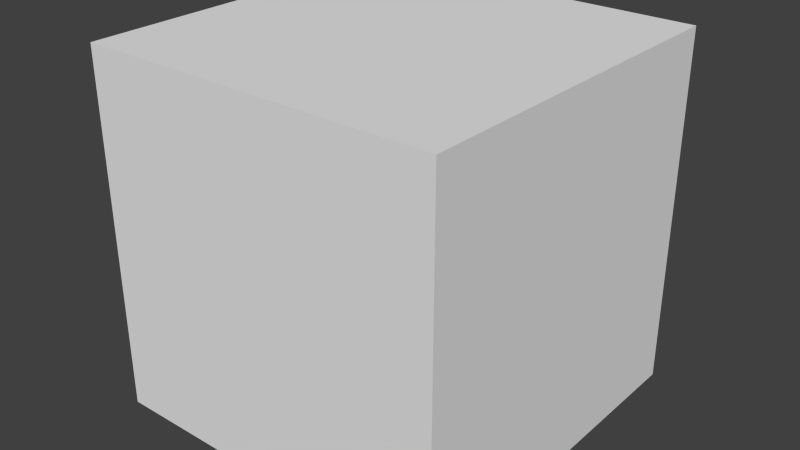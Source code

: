 # Source: companion.blend  (saved by Blender 2.76.0; exported with 4.5.12 LTS)
import bpy
from mathutils import Matrix  # noqa: F401  (used for matrix-valued properties, if any)

bpy.ops.wm.read_factory_settings(use_empty=True)
scene = bpy.context.scene
scene.name = 'Scene'

# ---- collections
col_collection_1 = bpy.data.collections.new('Collection 1'); scene.collection.children.link(col_collection_1)

# ---- materials (node trees are filled in below, after node groups)
mat_material_001 = bpy.data.materials.new('Material.001')
mat_material_001.alpha_threshold = 0.0
mat_material_001.use_transparent_shadow = False
mat_material_001.roughness = 0.5

# ---- material node trees

# ---- world
world_world = bpy.data.worlds.new('World'); scene.world = world_world
world_world.color = (0.05088, 0.05088, 0.05088)
world_world.use_sun_shadow = False
world_world.sun_shadow_jitter_overblur = 0.0
world_world.cycles.sampling_method = 'MANUAL'
world_world.cycles.sample_map_resolution = 256

# ---- meshes
me_cube = bpy.data.meshes.new('Cube')
me_cube.from_pydata([(1.0, 1.0, -1.0), (1.0, -1.0, -1.0), (-1.0, -1.0, -1.0), (-1.0, 1.0, -1.0), (1.0, 1.0, 1.0), (1.0, -1.0, 1.0), (-1.0, -1.0, 1.0), (-1.0, 1.0, 1.0)], [], [(0, 1, 2, 3), (4, 7, 6, 5), (0, 4, 5, 1), (1, 5, 6, 2), (2, 6, 7, 3), (4, 0, 3, 7)])
_uv = me_cube.uv_layers.new(name='UVMap')
_uv.uv.foreach_set('vector', [0.2735, 0.6476, 0.2735, 0.354, 0.5009, 0.354, 0.5009, 0.6476, 0.9557, 0.6477, 0.7283, 0.6476, 0.7283, 0.354, 0.9557, 0.354, 0.2735, 0.6476, 0.04604, 0.6476, 0.04607, 0.354, 0.2735, 0.354, 0.2735, 0.354, 0.2735, 0.06036, 0.5009, 0.06037, 0.5009, 0.354, 0.5009, 0.354, 0.7283, 0.354, 0.7283, 0.6476, 0.5009, 0.6476, 0.2734, 0.9412, 0.2735, 0.6476, 0.5009, 0.6476, 0.5008, 0.9413])
me_cube.materials.append(mat_material_001)
me_cube.use_remesh_preserve_volume = False
me_cube.use_remesh_preserve_attributes = False
me_cube.use_mirror_vertex_groups = False
me_cube.update()

# ---- objects
ob_cube = bpy.data.objects.new('Cube', me_cube)

# ---- transforms, parenting, visibility, modifiers, constraints
ob_cube.location = (0.0, 0.0, 0.0)
ob_cube.lock_rotations_4d = False
ob_cube.empty_display_type = 'ARROWS'
ob_cube.lineart.crease_threshold = 0.0

# ---- collection membership
col_collection_1.objects.link(ob_cube)

# ---- scene / render settings (as saved in the file)
scene.frame_start = 1; scene.frame_end = 250; scene.frame_set(1)
scene.render.engine = 'BLENDER_EEVEE_NEXT'
scene.render.resolution_percentage = 50
scene.render.dither_intensity = 0.0
scene.cycles.use_denoising = False
scene.cycles.samples = 10
scene.cycles.sampling_pattern = 'TABULATED_SOBOL'
scene.cycles.light_sampling_threshold = 0.0
scene.cycles.use_adaptive_sampling = False
scene.cycles.use_light_tree = False
scene.cycles.blur_glossy = 0.0
scene.cycles.pixel_filter_type = 'GAUSSIAN'
scene.cycles.sample_clamp_indirect = 0.0
scene.view_settings.view_transform = 'Standard'
bpy.context.view_layer.update()

# ---- added for rendering (the .blend has no active camera and no usable light): camera, sun
cam_auto = bpy.data.cameras.new('AutoCamera')
cam_auto.lens = 50.0
cam_auto.sensor_width = 36.0
cam_auto.clip_end = 1000.0
ob_auto_camera = bpy.data.objects.new('AutoCamera', cam_auto)
scene.collection.objects.link(ob_auto_camera)
ob_auto_camera.location = (3.20507, -3.84609, 2.56406)
ob_auto_camera.rotation_euler = (1.09748, -7.21219e-08, 0.694738)
scene.camera = ob_auto_camera
light_auto_sun = bpy.data.lights.new('AutoSun', 'SUN')
light_auto_sun.energy = 3.0
light_auto_sun.angle = 0.0523599
ob_auto_sun = bpy.data.objects.new('AutoSun', light_auto_sun)
scene.collection.objects.link(ob_auto_sun)
ob_auto_sun.rotation_euler = (0.872665, 0.174533, 0.523599)
bpy.context.view_layer.update()
